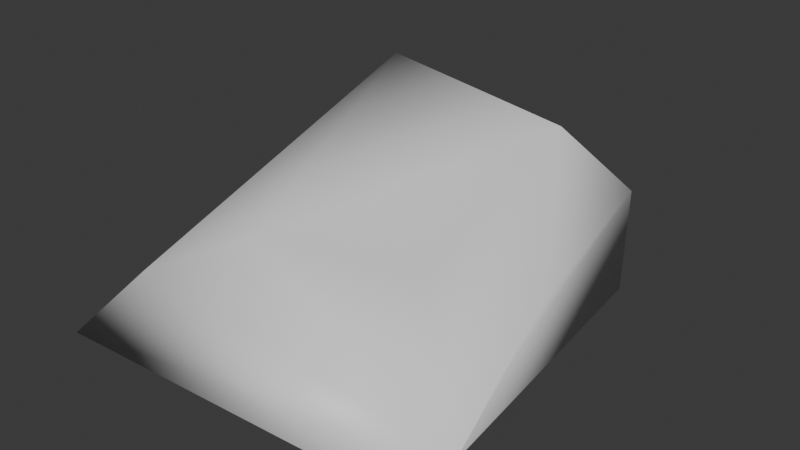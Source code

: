# Source: SmallRock1.blend  (saved by Blender 4.3.34; exported with 4.5.12 LTS)
import bpy
from mathutils import Matrix  # noqa: F401  (used for matrix-valued properties, if any)

bpy.ops.wm.read_factory_settings(use_empty=True)
scene = bpy.context.scene
scene.name = 'Scene'

# ---- collections
col_collection = bpy.data.collections.new('Collection'); scene.collection.children.link(col_collection)

# ---- materials (node trees are filled in below, after node groups)
mat_smallrock1mat = bpy.data.materials.new('SmallRock1Mat')

# ---- material node trees
mat_smallrock1mat.use_nodes = True; mat_smallrock1mat.node_tree.nodes.clear()
_N = mat_smallrock1mat.node_tree.nodes; _L = mat_smallrock1mat.node_tree.links
n0 = _N.new('ShaderNodeBsdfPrincipled'); n0.name = 'Principled BSDF'; n0.location = (10, 300)
n1 = _N.new('ShaderNodeOutputMaterial'); n1.name = 'Material Output'; n1.location = (300, 300)
_L.new(n0.outputs[0], n1.inputs[0])
n1.is_active_output = True

# ---- world
world_world = bpy.data.worlds.new('World'); scene.world = world_world
world_world.use_nodes = True; world_world.node_tree.nodes.clear()
_N = world_world.node_tree.nodes; _L = world_world.node_tree.links
n0 = _N.new('ShaderNodeOutputWorld'); n0.name = 'World Output'; n0.location = (300, 300)
n1 = _N.new('ShaderNodeBackground'); n1.name = 'Background'; n1.location = (10, 300)
n1.inputs[0].default_value = (0.05088, 0.05088, 0.05088, 1.0)
_L.new(n1.outputs[0], n0.inputs[0])
n0.is_active_output = True
world_world.color = (0.05088, 0.05088, 0.05088)
world_world.sun_shadow_jitter_overblur = 0.0

# ---- meshes
me_cube_001 = bpy.data.meshes.new('Cube.001')
me_cube_001.from_pydata([(-1.315, -1.245, -0.02545), (-1.0, -1.0, 0.357), (-1.296, 1.295, -0.02545), (-1.0, 1.0, 1.003), (0.8948, -1.158, -0.02545), (0.65, 0.9862, -0.02545), (0.6625, 0.9857, 0.5845), (-0.4792, -0.7224, 0.6044), (1.0, -1.0, 0.1791), (0.3964, -0.4698, 0.5904), (0.8667, -0.1732, 0.5084), (0.3249, 0.7742, 0.9365)], [], [(0, 1, 3, 2), (2, 3, 6, 5), (4, 8, 7, 1, 0), (2, 5, 4, 0), (5, 6, 11, 10, 8, 4), (7, 8, 10, 9), (9, 10, 11), (6, 3, 1, 7, 9, 11)])
me_cube_001.polygons.foreach_set('use_smooth', [True] * 8)
_uv = me_cube_001.uv_layers.new(name='UVMap')
_uv.uv.foreach_set('vector', [0.545, 0.9963, 0.4651, 0.9253, 0.4556, 0.5041, 0.6767, 0.5041, 0.003717, 0.521, 0.2174, 0.5822, 0.136, 0.9164, 0.01495, 0.9164, 0.4677, 0.4468, 0.4556, 0.404, 0.765, 0.35, 0.8569, 0.4245, 0.9031, 0.4967, 0.4243, 0.5135, 0.03591, 0.4362, 0.003717, 0.003717, 0.4482, 0.003717, 0.8809, 0.9374, 0.7587, 0.9367, 0.6841, 0.9048, 0.7747, 0.7003, 0.8412, 0.5321, 0.8809, 0.5041, 0.765, 0.35, 0.4556, 0.404, 0.4985, 0.2288, 0.593, 0.2888, 0.593, 0.2888, 0.4985, 0.2288, 0.6263, 0.03111, 0.5472, 0.003717, 0.8912, 0.003717, 0.8569, 0.4245, 0.765, 0.35, 0.593, 0.2888, 0.6263, 0.03111])
_uv = me_cube_001.uv_layers.new(name='UVMap.001')
_uv.uv.foreach_set('vector', [0.799, 0.001001, 0.601, 0.001001, 0.601, 0.399, 0.799, 0.399, 0.799, 0.799, 0.799, 0.601, 0.401, 0.601, 0.401, 0.799, 0.599, 0.3799, 0.5355, 0.399, 0.401, 0.1476, 0.4884, 0.05644, 0.599, 0.001001, 0.399, 0.001001, 0.001001, 0.001001, 0.001001, 0.399, 0.399, 0.399, 0.799, 0.599, 0.5518, 0.5987, 0.401, 0.5841, 0.5842, 0.4907, 0.7187, 0.4138, 0.799, 0.401, 0.199, 0.801, 0.001001, 0.801, 0.001001, 0.999, 0.199, 0.999, 0.998, 0.001001, 0.801, 0.001001, 0.801, 0.198, 0.001001, 0.4144, 0.399, 0.401, 0.399, 0.799, 0.273, 0.739, 0.06283, 0.6909, 0.08029, 0.4449])
_uv.active_render = True
me_cube_001.materials.append(mat_smallrock1mat)
me_cube_001.update()

# ---- objects
ob_smallrock1 = bpy.data.objects.new('SmallRock1', me_cube_001)

# ---- transforms, parenting, visibility, modifiers, constraints
ob_smallrock1.location = (0.0, 0.0, 0.0)
ob_smallrock1.scale = (0.4104, 0.4104, 0.4104)

# ---- collection membership
col_collection.objects.link(ob_smallrock1)

# ---- scene / render settings (as saved in the file)
scene.frame_start = 1; scene.frame_end = 250; scene.frame_set(1)
scene.render.engine = 'BLENDER_EEVEE_NEXT'
bpy.context.view_layer.update()

# ---- added for rendering (the .blend has no active camera and no usable light): camera, sun
cam_auto = bpy.data.cameras.new('AutoCamera')
cam_auto.lens = 50.0
cam_auto.sensor_width = 36.0
cam_auto.clip_end = 1000.0
ob_auto_camera = bpy.data.objects.new('AutoCamera', cam_auto)
scene.collection.objects.link(ob_auto_camera)
ob_auto_camera.location = (1.29748, -1.6242, 1.29029)
ob_auto_camera.rotation_euler = (1.09748, -7.21219e-08, 0.694738)
scene.camera = ob_auto_camera
light_auto_sun = bpy.data.lights.new('AutoSun', 'SUN')
light_auto_sun.energy = 3.0
light_auto_sun.angle = 0.0523599
ob_auto_sun = bpy.data.objects.new('AutoSun', light_auto_sun)
scene.collection.objects.link(ob_auto_sun)
ob_auto_sun.rotation_euler = (0.872665, 0.174533, 0.523599)
bpy.context.view_layer.update()
